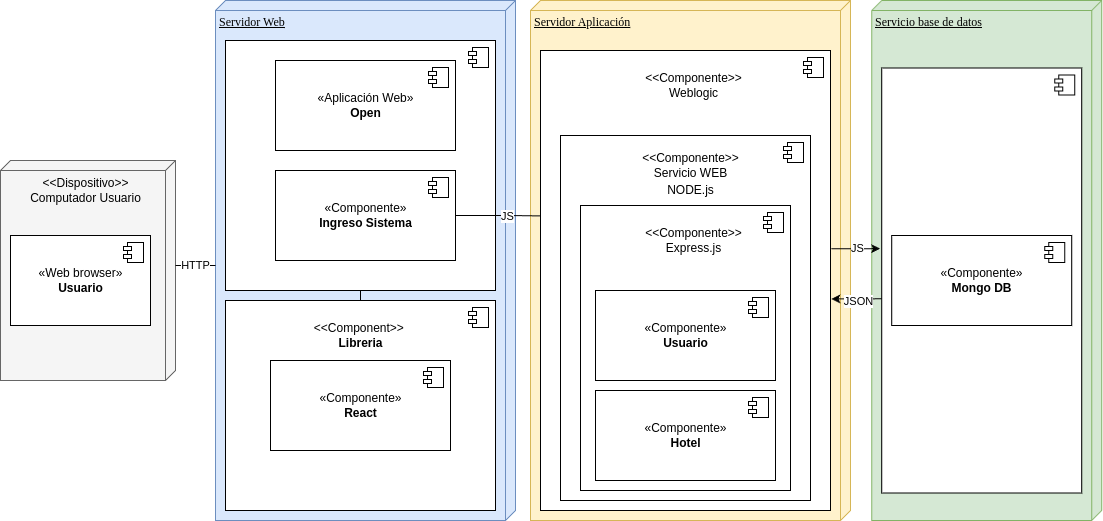

The diagram above was exported from draw.io. Its source (the exported page's mxGraphModel, read from the mxfile embedded in the PNG):
<mxGraphModel dx="1434" dy="840" grid="1" gridSize="10" guides="1" tooltips="1" connect="1" arrows="1" fold="1" page="1" pageScale="1" pageWidth="1100" pageHeight="850" background="none" math="0" shadow="0">
  <root>
    <mxCell id="0" />
    <mxCell id="1" parent="0" />
    <mxCell id="BoORX3wdxzdAWxLrcqR7-5" value="Servicio base de datos" style="verticalAlign=top;align=left;spacingTop=8;spacingLeft=2;spacingRight=12;shape=cube;size=10;direction=south;fontStyle=4;html=1;rounded=0;shadow=0;comic=0;labelBackgroundColor=none;strokeWidth=1;fontFamily=Verdana;fontSize=12;fillColor=#d5e8d4;strokeColor=#82b366;" parent="1" vertex="1">
      <mxGeometry x="1451.23" y="80" width="230" height="520" as="geometry" />
    </mxCell>
    <mxCell id="39150e848f15840c-1" value="" style="verticalAlign=top;align=left;spacingTop=8;spacingLeft=2;spacingRight=12;shape=cube;size=10;direction=south;fontStyle=4;html=1;rounded=0;shadow=0;comic=0;labelBackgroundColor=none;strokeWidth=1;fontFamily=Verdana;fontSize=12;fillColor=#f5f5f5;fontColor=#333333;strokeColor=#666666;" parent="1" vertex="1">
      <mxGeometry x="580" y="240" width="175" height="220" as="geometry" />
    </mxCell>
    <mxCell id="39150e848f15840c-2" value="Servidor Aplicación" style="verticalAlign=top;align=left;spacingTop=8;spacingLeft=2;spacingRight=12;shape=cube;size=10;direction=south;fontStyle=4;html=1;rounded=0;shadow=0;comic=0;labelBackgroundColor=none;strokeWidth=1;fontFamily=Verdana;fontSize=12;fillColor=#fff2cc;strokeColor=#d6b656;" parent="1" vertex="1">
      <mxGeometry x="1110" y="80" width="320" height="520" as="geometry" />
    </mxCell>
    <mxCell id="39150e848f15840c-3" value="Servidor Web" style="verticalAlign=top;align=left;spacingTop=8;spacingLeft=2;spacingRight=12;shape=cube;size=10;direction=south;fontStyle=4;html=1;rounded=0;shadow=0;comic=0;labelBackgroundColor=none;strokeWidth=1;fontFamily=Verdana;fontSize=12;fillColor=#dae8fc;strokeColor=#6c8ebf;" parent="1" vertex="1">
      <mxGeometry x="795" y="80" width="300" height="520" as="geometry" />
    </mxCell>
    <mxCell id="C6PSzO4Z5b3PKEMrsba0-1" value="«Web browser»&lt;br&gt;&lt;b&gt;Usuario&lt;/b&gt;" style="html=1;dropTarget=0;" parent="1" vertex="1">
      <mxGeometry x="590" y="315" width="140" height="90" as="geometry" />
    </mxCell>
    <mxCell id="C6PSzO4Z5b3PKEMrsba0-2" value="" style="shape=module;jettyWidth=8;jettyHeight=4;" parent="C6PSzO4Z5b3PKEMrsba0-1" vertex="1">
      <mxGeometry x="1" width="20" height="20" relative="1" as="geometry">
        <mxPoint x="-27" y="7" as="offset" />
      </mxGeometry>
    </mxCell>
    <mxCell id="8CHSUEL5crAZIocKsoew-1" value="&amp;lt;&amp;lt;Dispositivo&amp;gt;&amp;gt;&lt;br&gt;Computador Usuario" style="text;html=1;align=center;verticalAlign=middle;resizable=0;points=[];autosize=1;strokeColor=none;fillColor=none;shadow=1;" parent="1" vertex="1">
      <mxGeometry x="600" y="255" width="130" height="30" as="geometry" />
    </mxCell>
    <mxCell id="PH1g53ZkFUp4H20GeL2V-2" style="edgeStyle=orthogonalEdgeStyle;rounded=0;orthogonalLoop=1;jettySize=auto;html=1;endArrow=none;endFill=0;" parent="1" source="8CHSUEL5crAZIocKsoew-8" target="8CHSUEL5crAZIocKsoew-5" edge="1">
      <mxGeometry relative="1" as="geometry" />
    </mxCell>
    <mxCell id="8CHSUEL5crAZIocKsoew-8" value="" style="html=1;dropTarget=0;" parent="1" vertex="1">
      <mxGeometry x="805" y="120" width="270" height="250" as="geometry" />
    </mxCell>
    <mxCell id="8CHSUEL5crAZIocKsoew-9" value="" style="shape=module;jettyWidth=8;jettyHeight=4;" parent="8CHSUEL5crAZIocKsoew-8" vertex="1">
      <mxGeometry x="1" width="20" height="20" relative="1" as="geometry">
        <mxPoint x="-27" y="7" as="offset" />
      </mxGeometry>
    </mxCell>
    <mxCell id="8CHSUEL5crAZIocKsoew-10" value="«Aplicación Web»&lt;br&gt;&lt;b&gt;Open&lt;/b&gt;" style="html=1;dropTarget=0;horizontal=1;" parent="1" vertex="1">
      <mxGeometry x="855" y="140" width="180" height="90" as="geometry" />
    </mxCell>
    <mxCell id="8CHSUEL5crAZIocKsoew-11" value="" style="shape=module;jettyWidth=8;jettyHeight=4;" parent="8CHSUEL5crAZIocKsoew-10" vertex="1">
      <mxGeometry x="1" width="20" height="20" relative="1" as="geometry">
        <mxPoint x="-27" y="7" as="offset" />
      </mxGeometry>
    </mxCell>
    <mxCell id="8CHSUEL5crAZIocKsoew-37" style="edgeStyle=orthogonalEdgeStyle;rounded=0;orthogonalLoop=1;jettySize=auto;html=1;exitX=1;exitY=0.5;exitDx=0;exitDy=0;entryX=-0.01;entryY=0.221;entryDx=0;entryDy=0;endArrow=none;endFill=0;entryPerimeter=0;fillColor=#f8cecc;strokeColor=#000000;" parent="1" source="8CHSUEL5crAZIocKsoew-12" target="8CHSUEL5crAZIocKsoew-21" edge="1">
      <mxGeometry relative="1" as="geometry" />
    </mxCell>
    <mxCell id="LV11q94uGZlXztmDBtyl-8" value="JS" style="edgeLabel;html=1;align=center;verticalAlign=middle;resizable=0;points=[];" parent="8CHSUEL5crAZIocKsoew-37" connectable="0" vertex="1">
      <mxGeometry x="-0.007" y="2" relative="1" as="geometry">
        <mxPoint y="2" as="offset" />
      </mxGeometry>
    </mxCell>
    <mxCell id="8CHSUEL5crAZIocKsoew-12" value="«Componente»&lt;br&gt;&lt;b&gt;Ingreso Sistema&lt;/b&gt;" style="html=1;dropTarget=0;horizontal=1;" parent="1" vertex="1">
      <mxGeometry x="855" y="250" width="180" height="90" as="geometry" />
    </mxCell>
    <mxCell id="8CHSUEL5crAZIocKsoew-13" value="" style="shape=module;jettyWidth=8;jettyHeight=4;" parent="8CHSUEL5crAZIocKsoew-12" vertex="1">
      <mxGeometry x="1" width="20" height="20" relative="1" as="geometry">
        <mxPoint x="-27" y="7" as="offset" />
      </mxGeometry>
    </mxCell>
    <mxCell id="LV11q94uGZlXztmDBtyl-4" style="edgeStyle=orthogonalEdgeStyle;rounded=0;orthogonalLoop=1;jettySize=auto;html=1;entryX=0;entryY=0.543;entryDx=0;entryDy=0;exitX=1.003;exitY=0.54;exitDx=0;exitDy=0;exitPerimeter=0;entryPerimeter=0;startArrow=classic;startFill=1;endArrow=none;endFill=0;" parent="1" source="8CHSUEL5crAZIocKsoew-18" target="BoORX3wdxzdAWxLrcqR7-6" edge="1">
      <mxGeometry relative="1" as="geometry" />
    </mxCell>
    <mxCell id="LV11q94uGZlXztmDBtyl-6" value="JSON" style="edgeLabel;html=1;align=center;verticalAlign=middle;resizable=0;points=[];" parent="LV11q94uGZlXztmDBtyl-4" connectable="0" vertex="1">
      <mxGeometry x="0.0842" y="-2" relative="1" as="geometry">
        <mxPoint as="offset" />
      </mxGeometry>
    </mxCell>
    <mxCell id="8CHSUEL5crAZIocKsoew-18" value="" style="html=1;dropTarget=0;" parent="1" vertex="1">
      <mxGeometry x="1120" y="130" width="290" height="460" as="geometry" />
    </mxCell>
    <mxCell id="8CHSUEL5crAZIocKsoew-19" value="" style="shape=module;jettyWidth=8;jettyHeight=4;" parent="8CHSUEL5crAZIocKsoew-18" vertex="1">
      <mxGeometry x="1" width="20" height="20" relative="1" as="geometry">
        <mxPoint x="-27" y="7" as="offset" />
      </mxGeometry>
    </mxCell>
    <mxCell id="8CHSUEL5crAZIocKsoew-21" value="" style="html=1;dropTarget=0;" parent="1" vertex="1">
      <mxGeometry x="1140" y="215" width="250" height="365" as="geometry" />
    </mxCell>
    <mxCell id="8CHSUEL5crAZIocKsoew-22" value="" style="shape=module;jettyWidth=8;jettyHeight=4;" parent="8CHSUEL5crAZIocKsoew-21" vertex="1">
      <mxGeometry x="1" width="20" height="20" relative="1" as="geometry">
        <mxPoint x="-27" y="7" as="offset" />
      </mxGeometry>
    </mxCell>
    <mxCell id="LV11q94uGZlXztmDBtyl-1" style="edgeStyle=orthogonalEdgeStyle;rounded=0;orthogonalLoop=1;jettySize=auto;html=1;entryX=-0.008;entryY=0.425;entryDx=0;entryDy=0;entryPerimeter=0;exitX=1.003;exitY=0.431;exitDx=0;exitDy=0;exitPerimeter=0;" parent="1" source="8CHSUEL5crAZIocKsoew-18" target="BoORX3wdxzdAWxLrcqR7-6" edge="1">
      <mxGeometry relative="1" as="geometry" />
    </mxCell>
    <mxCell id="LV11q94uGZlXztmDBtyl-5" value="JS" style="edgeLabel;html=1;align=center;verticalAlign=middle;resizable=0;points=[];" parent="LV11q94uGZlXztmDBtyl-1" connectable="0" vertex="1">
      <mxGeometry x="0.0648" y="1" relative="1" as="geometry">
        <mxPoint as="offset" />
      </mxGeometry>
    </mxCell>
    <mxCell id="8CHSUEL5crAZIocKsoew-23" value="&amp;lt;&amp;lt;Componente&amp;gt;&amp;gt;&lt;br&gt;Weblogic" style="text;html=1;align=center;verticalAlign=middle;resizable=0;points=[];autosize=1;strokeColor=none;fillColor=none;" parent="1" vertex="1">
      <mxGeometry x="1217.5" y="150" width="110" height="30" as="geometry" />
    </mxCell>
    <mxCell id="8CHSUEL5crAZIocKsoew-24" value="&amp;lt;&amp;lt;Componente&amp;gt;&amp;gt;&lt;br&gt;Servicio WEB" style="text;html=1;align=center;verticalAlign=middle;resizable=0;points=[];autosize=1;strokeColor=none;fillColor=none;" parent="1" vertex="1">
      <mxGeometry x="1215" y="230" width="110" height="30" as="geometry" />
    </mxCell>
    <mxCell id="8CHSUEL5crAZIocKsoew-25" value="" style="html=1;dropTarget=0;" parent="1" vertex="1">
      <mxGeometry x="1160" y="285" width="210" height="285" as="geometry" />
    </mxCell>
    <mxCell id="8CHSUEL5crAZIocKsoew-26" value="" style="shape=module;jettyWidth=8;jettyHeight=4;" parent="8CHSUEL5crAZIocKsoew-25" vertex="1">
      <mxGeometry x="1" width="20" height="20" relative="1" as="geometry">
        <mxPoint x="-27" y="7" as="offset" />
      </mxGeometry>
    </mxCell>
    <mxCell id="8CHSUEL5crAZIocKsoew-27" value="&amp;lt;&amp;lt;Componente&amp;gt;&amp;gt;&lt;br&gt;Express.js" style="text;html=1;align=center;verticalAlign=middle;resizable=0;points=[];autosize=1;strokeColor=none;fillColor=none;" parent="1" vertex="1">
      <mxGeometry x="1212.5" y="300" width="120" height="40" as="geometry" />
    </mxCell>
    <mxCell id="8CHSUEL5crAZIocKsoew-16" value="NODE.js" style="text;html=1;align=center;verticalAlign=middle;resizable=0;points=[];autosize=1;strokeColor=none;fillColor=none;" parent="1" vertex="1">
      <mxGeometry x="1235" y="255" width="70" height="30" as="geometry" />
    </mxCell>
    <mxCell id="BoORX3wdxzdAWxLrcqR7-1" value="«Componente»&lt;br&gt;&lt;b&gt;Usuario&lt;/b&gt;" style="html=1;dropTarget=0;horizontal=1;" parent="1" vertex="1">
      <mxGeometry x="1175" y="370" width="180" height="90" as="geometry" />
    </mxCell>
    <mxCell id="BoORX3wdxzdAWxLrcqR7-2" value="" style="shape=module;jettyWidth=8;jettyHeight=4;" parent="BoORX3wdxzdAWxLrcqR7-1" vertex="1">
      <mxGeometry x="1" width="20" height="20" relative="1" as="geometry">
        <mxPoint x="-27" y="7" as="offset" />
      </mxGeometry>
    </mxCell>
    <mxCell id="BoORX3wdxzdAWxLrcqR7-3" value="«Componente»&lt;br&gt;&lt;b&gt;Hotel&lt;/b&gt;" style="html=1;dropTarget=0;horizontal=1;" parent="1" vertex="1">
      <mxGeometry x="1175" y="470" width="180" height="90" as="geometry" />
    </mxCell>
    <mxCell id="BoORX3wdxzdAWxLrcqR7-4" value="" style="shape=module;jettyWidth=8;jettyHeight=4;" parent="BoORX3wdxzdAWxLrcqR7-3" vertex="1">
      <mxGeometry x="1" width="20" height="20" relative="1" as="geometry">
        <mxPoint x="-27" y="7" as="offset" />
      </mxGeometry>
    </mxCell>
    <mxCell id="BoORX3wdxzdAWxLrcqR7-6" value="" style="html=1;dropTarget=0;" parent="1" vertex="1">
      <mxGeometry x="1461.23" y="147.5" width="200" height="425" as="geometry" />
    </mxCell>
    <mxCell id="BoORX3wdxzdAWxLrcqR7-7" value="" style="shape=module;jettyWidth=8;jettyHeight=4;" parent="BoORX3wdxzdAWxLrcqR7-6" vertex="1">
      <mxGeometry x="1" width="20" height="20" relative="1" as="geometry">
        <mxPoint x="-27" y="7" as="offset" />
      </mxGeometry>
    </mxCell>
    <mxCell id="BoORX3wdxzdAWxLrcqR7-20" value="«Componente»&lt;br&gt;&lt;b&gt;Mongo DB&lt;/b&gt;" style="html=1;dropTarget=0;horizontal=1;" parent="1" vertex="1">
      <mxGeometry x="1471.23" y="315" width="180" height="90" as="geometry" />
    </mxCell>
    <mxCell id="BoORX3wdxzdAWxLrcqR7-21" value="" style="shape=module;jettyWidth=8;jettyHeight=4;" parent="BoORX3wdxzdAWxLrcqR7-20" vertex="1">
      <mxGeometry x="1" width="20" height="20" relative="1" as="geometry">
        <mxPoint x="-27" y="7" as="offset" />
      </mxGeometry>
    </mxCell>
    <mxCell id="LV11q94uGZlXztmDBtyl-7" value="" style="group" parent="1" connectable="0" vertex="1">
      <mxGeometry x="805" y="380" width="295" height="210" as="geometry" />
    </mxCell>
    <mxCell id="8CHSUEL5crAZIocKsoew-5" value="" style="html=1;dropTarget=0;" parent="LV11q94uGZlXztmDBtyl-7" vertex="1">
      <mxGeometry width="270" height="210" as="geometry" />
    </mxCell>
    <mxCell id="8CHSUEL5crAZIocKsoew-6" value="" style="shape=module;jettyWidth=8;jettyHeight=4;" parent="8CHSUEL5crAZIocKsoew-5" vertex="1">
      <mxGeometry x="1" width="20" height="20" relative="1" as="geometry">
        <mxPoint x="-27" y="7" as="offset" />
      </mxGeometry>
    </mxCell>
    <mxCell id="8CHSUEL5crAZIocKsoew-3" value="«Componente»&lt;br&gt;&lt;b&gt;React&lt;/b&gt;" style="html=1;dropTarget=0;horizontal=1;" parent="LV11q94uGZlXztmDBtyl-7" vertex="1">
      <mxGeometry x="45" y="60" width="180" height="90" as="geometry" />
    </mxCell>
    <mxCell id="8CHSUEL5crAZIocKsoew-4" value="" style="shape=module;jettyWidth=8;jettyHeight=4;" parent="8CHSUEL5crAZIocKsoew-3" vertex="1">
      <mxGeometry x="1" width="20" height="20" relative="1" as="geometry">
        <mxPoint x="-27" y="7" as="offset" />
      </mxGeometry>
    </mxCell>
    <mxCell id="8CHSUEL5crAZIocKsoew-7" value="&amp;lt;&amp;lt;Component&amp;gt;&amp;gt;&amp;nbsp;&lt;br&gt;&lt;b&gt;Libreria&lt;/b&gt;" style="text;html=1;align=center;verticalAlign=middle;resizable=0;points=[];autosize=1;strokeColor=none;fillColor=none;" parent="LV11q94uGZlXztmDBtyl-7" vertex="1">
      <mxGeometry x="80" y="20" width="110" height="30" as="geometry" />
    </mxCell>
    <mxCell id="LV11q94uGZlXztmDBtyl-9" value="HTTP" style="edgeStyle=orthogonalEdgeStyle;rounded=0;orthogonalLoop=1;jettySize=auto;html=1;entryX=0;entryY=0;entryDx=105;entryDy=0;entryPerimeter=0;endArrow=none;endFill=0;startArrow=none;startFill=0;exitX=0;exitY=0;exitDx=265;exitDy=300;exitPerimeter=0;" parent="1" source="39150e848f15840c-3" target="39150e848f15840c-1" edge="1">
      <mxGeometry relative="1" as="geometry" />
    </mxCell>
  </root>
</mxGraphModel>